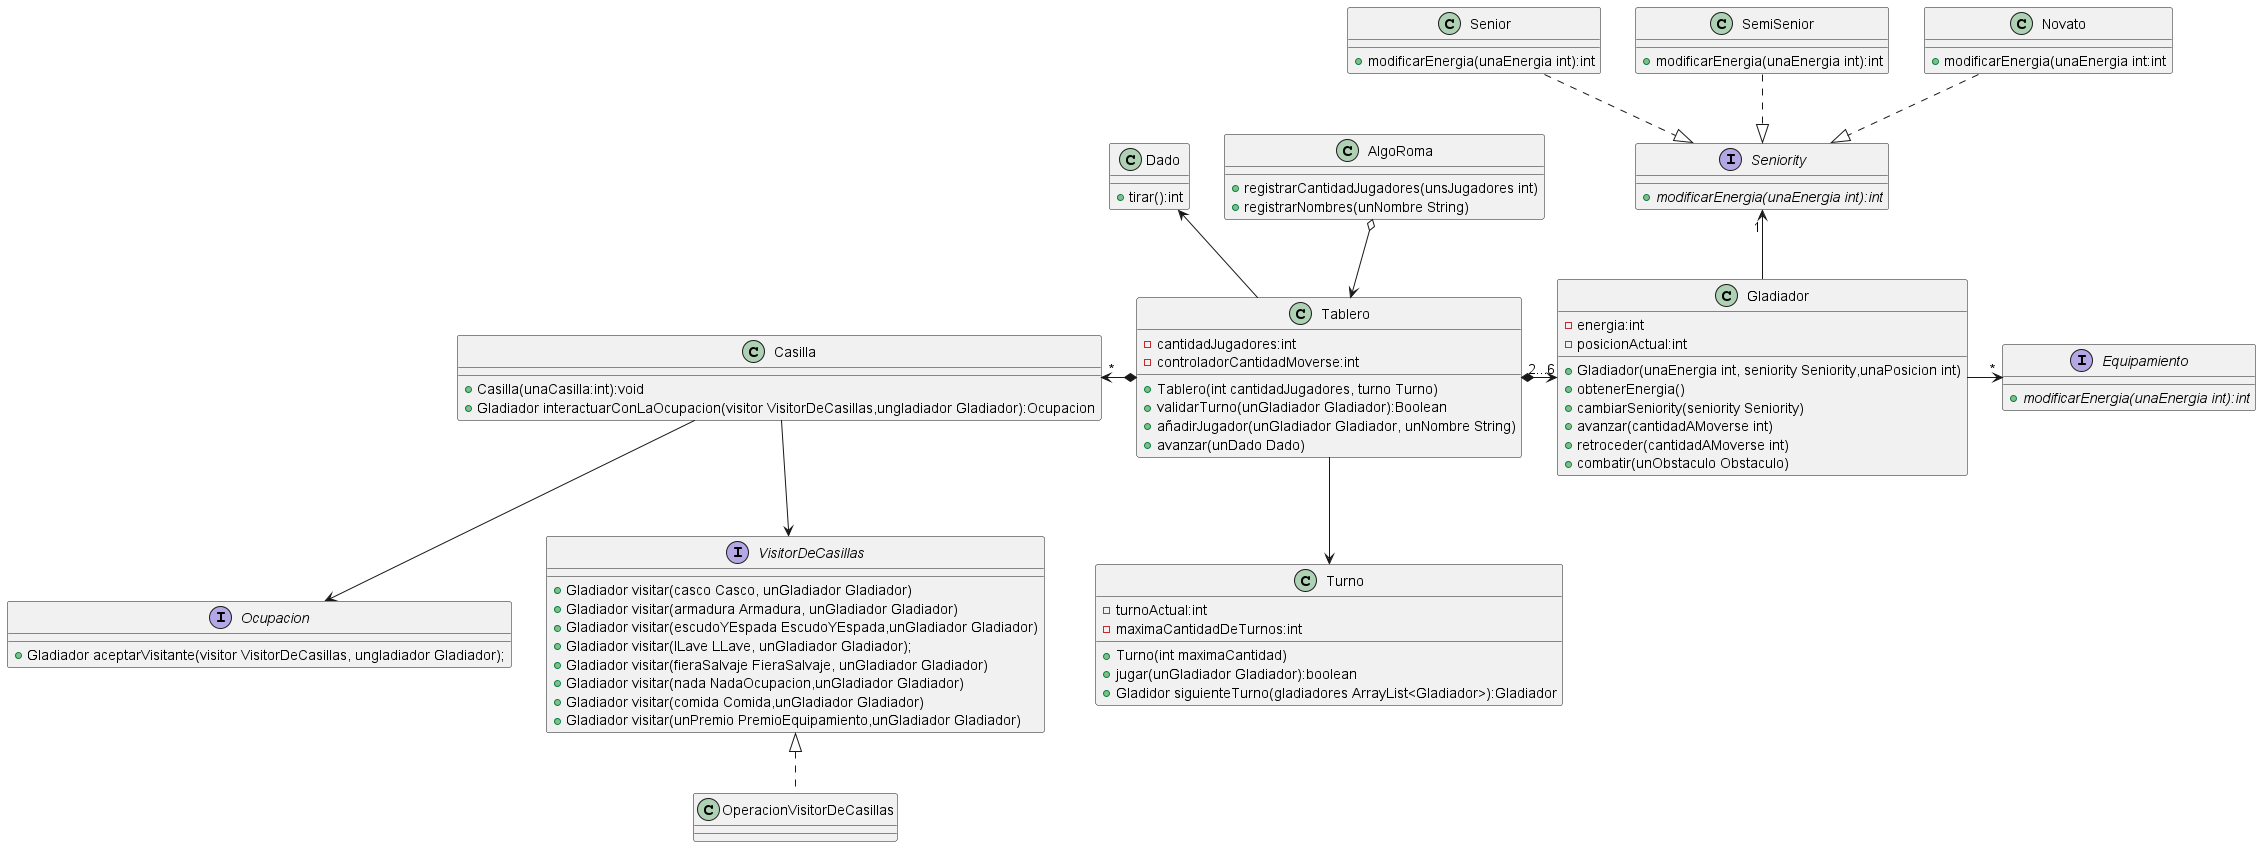

The diagram above was rendered by PlantUML. Its source (embedded in the PNG):
@startuml


class   AlgoRoma{
    +registrarCantidadJugadores(unsJugadores int)
    +registrarNombres(unNombre String)
}


class Gladiador{
    -energia:int
    -posicionActual:int
    +Gladiador(unaEnergia int, seniority Seniority,unaPosicion int)
    +obtenerEnergia()
    +cambiarSeniority(seniority Seniority)
    +avanzar(cantidadAMoverse int)
    +retroceder(cantidadAMoverse int)
    +combatir(unObstaculo Obstaculo)
}


class Tablero{
    -cantidadJugadores:int
    -controladorCantidadMoverse:int
    +Tablero(int cantidadJugadores, turno Turno)
    +validarTurno(unGladiador Gladiador):Boolean
    +añadirJugador(unGladiador Gladiador, unNombre String)
    +avanzar(unDado Dado)
}


class Dado{
    +tirar():int
}

interface  Seniority{
    +{abstract}modificarEnergia(unaEnergia int):int

}
class Novato{
    +modificarEnergia(unaEnergia int:int
}
class SemiSenior{
    +modificarEnergia(unaEnergia int):int
}
class Senior{
    +modificarEnergia(unaEnergia int):int
}


interface Equipamiento{
    +{abstract}modificarEnergia(unaEnergia int):int
}

interface Ocupacion{
     +Gladiador aceptarVisitante(visitor VisitorDeCasillas, ungladiador Gladiador);
   }


class Casilla{
    +Casilla(unaCasilla:int):void
    +Gladiador interactuarConLaOcupacion(visitor VisitorDeCasillas,ungladiador Gladiador):Ocupacion
}

interface VisitorDeCasillas{
    +Gladiador visitar(casco Casco, unGladiador Gladiador)
    +Gladiador visitar(armadura Armadura, unGladiador Gladiador)
    +Gladiador visitar(escudoYEspada EscudoYEspada,unGladiador Gladiador)
    +Gladiador visitar(lLave LLave, unGladiador Gladiador);
    +Gladiador visitar(fieraSalvaje FieraSalvaje, unGladiador Gladiador)
    +Gladiador visitar(nada NadaOcupacion,unGladiador Gladiador)
    +Gladiador visitar(comida Comida,unGladiador Gladiador)
    +Gladiador visitar(unPremio PremioEquipamiento,unGladiador Gladiador)
}


class OperacionVisitorDeCasillas{

}

class Turno {
    -turnoActual:int
    -maximaCantidadDeTurnos:int
    +Turno(int maximaCantidad)
    +jugar(unGladiador Gladiador):boolean
    +Gladidor siguienteTurno(gladiadores ArrayList<Gladiador>):Gladiador
    }



Tablero *-left->"*"Casilla
Tablero *-right->"2...6 "Gladiador
AlgoRoma o--> Tablero
Tablero -up-> Dado
Tablero --> Turno


Casilla -->VisitorDeCasillas
Casilla --> Ocupacion




Seniority <|.up. Novato
Seniority <|.up. SemiSenior
Seniority <|.up. Senior

Gladiador -> "*"Equipamiento
Gladiador -up-> "1"Seniority

VisitorDeCasillas<|.. OperacionVisitorDeCasillas

@enduml